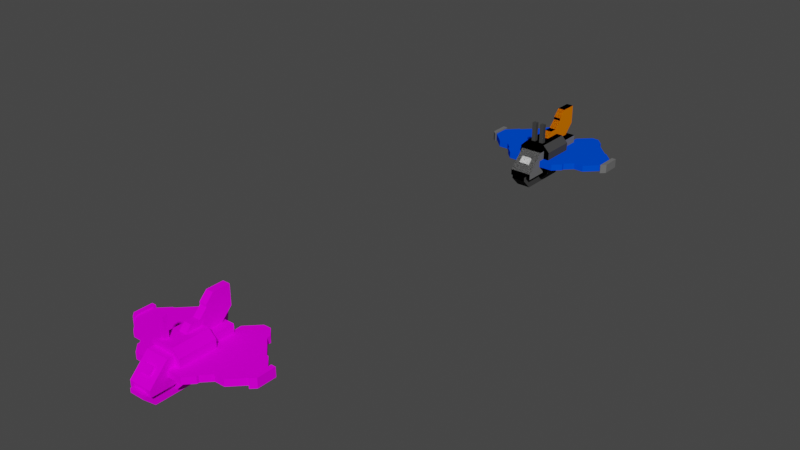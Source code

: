 # Source: air_no.blend  (saved by Blender 2.90.8; exported with 4.5.12 LTS)
import bpy
from mathutils import Matrix  # noqa: F401  (used for matrix-valued properties, if any)

bpy.ops.wm.read_factory_settings(use_empty=True)
scene = bpy.context.scene
scene.name = 'Scene'

# ---- collections
col_submarine_carrier = bpy.data.collections.new('Submarine Carrier'); scene.collection.children.link(col_submarine_carrier)
col_references = bpy.data.collections.new('References'); scene.collection.children.link(col_references)

# ---- images (referenced by path relative to the original .blend; pixels are not part of the script)
import os
ASSET_DIR = os.environ.get("B2B_ASSET_DIR", "")  # directory of the original .blend (textures are referenced by path, not embedded)
HERE = os.path.dirname(os.path.abspath(__file__))  # packed textures are extracted next to this script under _unpacked/

def load_image(name, relpath, width, height, colorspace="sRGB"):
    """Load a texture the original file referenced (path relative to the .blend, or extracted next to this script)."""
    p = next((c for c in (os.path.join(HERE, relpath), os.path.join(ASSET_DIR, relpath)) if relpath and os.path.exists(c)), "")
    if p:
        img = bpy.data.images.load(p, check_existing=True)
        img.name = name
    else:  # same state as the original file: an image datablock whose file is absent (Cycles renders it pink)
        img = bpy.data.images.new(name, width, height)
        img.source = "FILE"
        img.filepath = "//" + (relpath or name)
    img.colorspace_settings.name = colorspace
    return img
img_air_no_diffuse_png = load_image('air_no_diffuse.png', 'final_textures/air_no_diffuse.png', 1024, 1024, 'sRGB')

# ---- materials (node trees are filled in below, after node groups)
mat_material = bpy.data.materials.new('Material')
mat_p_001 = bpy.data.materials.new('p.001')
mat_p_001.diffuse_color = (0.0, 0.0693, 0.8, 1.0)
mat_p_001.specular_intensity = 0.0
mat_s_001 = bpy.data.materials.new('s.001')
mat_s_001.diffuse_color = (0.8, 0.1839, 0.0, 1.0)
mat_s_001.specular_intensity = 0.0
mat_lg_001 = bpy.data.materials.new('lg.001')
mat_lg_001.diffuse_color = (0.1478, 0.1478, 0.1478, 1.0)
mat_lg_001.specular_intensity = 0.0
mat_mg_001 = bpy.data.materials.new('mg.001')
mat_mg_001.diffuse_color = (0.05345, 0.05345, 0.05345, 1.0)
mat_mg_001.specular_intensity = 0.0
mat_light_001 = bpy.data.materials.new('light.001')
mat_light_001.diffuse_color = (1.0, 1.0, 1.0, 1.0)
mat_light_001.specular_intensity = 0.0

# ---- material node trees
mat_material.use_nodes = True; mat_material.node_tree.nodes.clear()
_N = mat_material.node_tree.nodes; _L = mat_material.node_tree.links
n0 = _N.new('ShaderNodeBsdfPrincipled'); n0.name = 'Principled BSDF'; n0.location = (10, 300)
n0.distribution = 'GGX'
n0.subsurface_method = 'BURLEY'
n0.inputs[3].default_value = 1.45
n0.inputs[13].default_value = 0.0
n0.inputs[27].default_value = (0.0, 0.0, 0.0, 1.0)
n0.inputs[28].default_value = 1.0
n1 = _N.new('ShaderNodeOutputMaterial'); n1.name = 'Material Output'; n1.location = (300, 300)
n2 = _N.new('ShaderNodeTexImage'); n2.name = 'Image Texture'; n2.location = (-280, 280)
n2.image = img_air_no_diffuse_png
_L.new(n0.outputs[0], n1.inputs[0])
_L.new(n2.outputs[0], n0.inputs[0])
n1.is_active_output = True

# ---- world
world_world = bpy.data.worlds.new('World'); scene.world = world_world
world_world.use_nodes = True; world_world.node_tree.nodes.clear()
_N = world_world.node_tree.nodes; _L = world_world.node_tree.links
n0 = _N.new('ShaderNodeOutputWorld'); n0.name = 'World Output'; n0.location = (300, 300)
n1 = _N.new('ShaderNodeBackground'); n1.name = 'Background'; n1.location = (10, 300)
n1.inputs[0].default_value = (0.05088, 0.05088, 0.05088, 1.0)
_L.new(n1.outputs[0], n0.inputs[0])
n0.is_active_output = True
world_world.color = (0.05088, 0.05088, 0.05088)
world_world.use_sun_shadow = False
world_world.sun_shadow_jitter_overblur = 0.0

# ---- meshes
me_cube_017 = bpy.data.meshes.new('Cube.017')
me_cube_017.from_pydata([], [], [])
_uv = me_cube_017.uv_layers.new(name='UVMap')
_uv.uv.foreach_set('vector', [])
me_cube_017.use_remesh_fix_poles = True
me_cube_017.use_remesh_preserve_attributes = False
me_cube_017.use_mirror_vertex_groups = False
me_cube_017.update()
me_cube_019 = bpy.data.meshes.new('Cube.019')
me_cube_019.from_pydata([(0.4214, -1.248, 0.2293), (0.4214, -1.248, 0.4713), (2.453, 0.6927, 0.5215), (2.453, 0.6927, 0.1791), (1.254, -0.8669, 0.2293), (1.552, -0.5689, 0.2293), (1.552, -0.5689, 0.4713), (1.254, -0.8669, 0.4713), (0.9563, -1.248, 0.2293), (1.254, -0.95, 0.2293), (1.254, -0.95, 0.4713), (0.9563, -1.248, 0.4713), (1.978, 0.984, 0.2293), (1.341, 1.621, 0.2293), (1.341, 1.621, 0.4713), (1.978, 0.984, 0.4713), (2.453, 0.567, 0.2293), (2.036, 0.984, 0.2293), (2.036, 0.984, 0.4713), (2.453, 0.567, 0.4713), (1.924, -0.5689, 0.2293), (2.453, -0.0397, 0.2293), (2.453, -0.0397, 0.4713), (1.924, -0.5689, 0.4713), (1.341, 1.748, 0.2293), (1.051, 2.038, 0.2293), (1.051, 2.038, 0.4713), (1.341, 1.748, 0.4713), (0.7773, 2.038, 0.2293), (0.3037, 1.565, 0.2293), (0.3037, 1.565, 0.4713), (0.7773, 2.038, 0.4713), (2.453, -0.1654, 0.5215), (2.622, 0.6927, 0.5215), (2.622, 0.6927, 0.1791), (2.622, 0.003057, 0.5215), (2.453, -0.1654, 0.1791), (2.622, 0.003057, 0.1791), (-0.4214, -0.9859, -0.1018), (-0.4214, -0.9859, 0.8024), (0.4214, -0.9859, -0.1018), (0.4214, -0.9859, 0.8024), (-0.4214, -1.901, 0.1246), (-0.4214, -1.224, 0.8024), (0.4214, -1.224, 0.8024), (0.4285, 0.3346, 0.7788), (-0.4285, 0.3346, 0.7788), (0.4285, 0.3346, -0.07821), (-0.4285, 0.3346, -0.07821), (-0.2666, -2.039, -0.003488), (0.2666, 0.5888, -0.003488), (-0.1367, -0.4646, 0.654), (0.1367, -0.4646, 0.654), (-0.387, -0.9859, 1.033), (-0.387, -0.9859, -0.3328), (0.387, -0.9859, -0.3328), (0.6368, -0.9859, -0.08302), (-0.6368, 0.3346, -0.08302), (-0.387, 0.3346, 1.033), (0.3037, 1.196, 0.654), (-0.3037, 1.196, 0.654), (-0.3037, 1.196, 0.04663), (0.3037, 1.196, 0.04663), (0.4285, 1.196, 0.7788), (-0.4285, 1.196, 0.7788), (-0.4285, 1.196, -0.07821), (0.4285, 1.196, -0.07821), (0.3037, 0.9385, 0.654), (0.3037, 0.9385, 0.04663), (-0.2666, 0.211, -0.5376), (0.2666, 0.211, -0.5376), (0.2666, 0.5888, -0.1597), (-0.2666, -2.039, -0.1541), (0.2666, -2.039, -0.1541), (0.2666, -1.656, -0.5376), (-0.1367, 0.8864, 0.654), (0.1367, 1.408, 1.899), (-0.1367, 1.408, 1.899), (-0.1367, -0.09243, 1.251), (-0.1367, -0.4646, 0.8787), (0.1367, -0.09243, 1.251), (0.1367, 0.8864, 0.654), (-0.1367, 1.408, 1.183), (-0.1367, 0.2276, 1.251), (0.1367, 0.2276, 1.251), (0.1367, 0.5028, 1.526), (0.1367, 0.5028, 1.624), (0.1367, 0.7781, 1.899), (-0.1367, 0.5028, 1.624), (-0.1828, -1.659, 0.3671), (0.1828, -1.466, 0.5599), (0.1828, -1.659, 0.3671), (0.1828, -1.733, 0.4417), (0.1828, -1.541, 0.6346), (-0.1828, -1.541, 0.6346), (-0.1828, -1.733, 0.4417), (0.2666, -1.901, -0.003488), (-0.4214, -1.248, 0.2293), (-0.4214, -1.248, 0.4713), (-2.453, 0.6927, 0.5215), (-2.453, 0.6927, 0.1791), (-1.254, -0.8669, 0.2293), (-1.552, -0.5689, 0.2293), (-1.552, -0.5689, 0.4713), (-1.254, -0.8669, 0.4713), (-0.9563, -1.248, 0.2293), (-1.254, -0.95, 0.2293), (-1.254, -0.95, 0.4713), (-0.9563, -1.248, 0.4713), (-1.978, 0.984, 0.2293), (-1.341, 1.621, 0.2293), (-1.341, 1.621, 0.4713), (-1.978, 0.984, 0.4713), (-2.453, 0.567, 0.2293), (-2.036, 0.984, 0.2293), (-2.036, 0.984, 0.4713), (-2.453, 0.567, 0.4713), (-1.924, -0.5689, 0.2293), (-2.453, -0.0397, 0.2293), (-2.453, -0.0397, 0.4713), (-1.924, -0.5689, 0.4713), (-1.341, 1.748, 0.2293), (-1.051, 2.038, 0.2293), (-1.051, 2.038, 0.4713), (-1.341, 1.748, 0.4713), (-0.7773, 2.038, 0.2293), (-0.3037, 1.565, 0.2293), (-0.3037, 1.565, 0.4713), (-0.7773, 2.038, 0.4713), (-2.453, -0.1654, 0.5215), (-2.622, 0.6927, 0.5215), (-2.622, 0.6927, 0.1791), (-2.622, 0.003057, 0.5215), (-2.453, -0.1654, 0.1791), (-2.622, 0.003057, 0.1791), (0.4214, -1.901, -0.1018), (-0.4214, -1.901, -0.1018), (0.4214, -1.901, 0.1246), (0.2666, -2.039, -0.003488), (-0.2666, 0.5888, -0.003488), (0.387, -0.9859, 1.033), (0.6368, -0.9859, 0.7836), (-0.6368, -0.9859, -0.08302), (-0.6368, -0.9859, 0.7836), (-0.6368, 0.3346, 0.7836), (-0.387, 0.3346, -0.3328), (0.387, 0.3346, -0.3328), (0.6368, 0.3346, -0.08302), (0.6368, 0.3346, 0.7836), (0.387, 0.3346, 1.033), (-0.3037, 0.9385, 0.654), (-0.3037, 0.9385, 0.04663), (-0.2666, 0.5888, -0.1597), (-0.2666, -1.656, -0.5376), (0.1367, -0.4646, 0.8787), (0.1367, 1.408, 1.183), (-0.1367, 0.5028, 1.526), (-0.1367, 0.7781, 1.899), (-0.1828, -1.466, 0.5599), (-0.08965, -0.8573, 1.033), (-0.2537, -0.8573, 1.033), (-0.08965, -0.6933, 1.033), (-0.2537, -0.6933, 1.033), (-0.08965, -0.6933, 1.778), (-0.08965, -0.8573, 1.778), (-0.2537, -0.8573, 1.778), (-0.2537, -0.6933, 1.778), (-0.2666, -1.901, -0.003488)], [], [(36, 32, 2, 3), (13, 24, 27, 14), (0, 8, 11, 1), (1, 11, 10, 7, 6, 23, 22, 19, 18, 15, 14, 27, 26, 31, 30), (12, 17, 16, 21, 20, 5, 4, 9, 8, 0, 29, 28, 25, 24, 13), (4, 5, 6, 7), (8, 9, 10, 11), (7, 10, 9, 4), (12, 13, 14, 15), (5, 20, 23, 6), (16, 17, 18, 19), (15, 18, 17, 12), (20, 21, 22, 23), (21, 16, 19, 22), (24, 25, 26, 27), (31, 26, 25, 28), (28, 29, 30, 31), (32, 35, 33, 2), (3, 34, 37, 36), (37, 34, 33, 35), (2, 33, 34, 3), (35, 32, 36, 37), (41, 39, 43, 44), (53, 140, 149, 58), (40, 41, 44, 137, 135), (44, 43, 42, 137), (135, 137, 42, 136), (55, 54, 145, 146), (142, 54, 55, 56, 141, 140, 53, 143), (141, 56, 147, 148), (145, 57, 144, 58, 149, 148, 147, 146), (167, 49, 138, 96), (138, 49, 72, 73), (50, 96, 138, 73, 74, 70, 71), (141, 148, 149, 140), (147, 56, 55, 146), (59, 67, 150, 60), (47, 66, 63, 45), (48, 65, 66, 47), (45, 63, 64, 46), (60, 64, 63, 59), (61, 62, 59, 63, 66, 65, 64, 60), (151, 150, 67, 68), (62, 68, 67, 59), (61, 151, 68, 62), (70, 69, 152, 71), (139, 50, 71, 152), (73, 72, 153, 74), (69, 70, 74, 153), (52, 81, 155, 76, 87, 86, 85, 84, 80, 154), (80, 84, 83, 78), (77, 157, 87, 76), (154, 80, 78, 79), (155, 81, 75, 82), (76, 155, 82, 77), (84, 85, 156, 83), (86, 87, 157, 88), (85, 86, 88, 156), (93, 94, 95, 92), (91, 90, 93, 92), (89, 91, 92, 95), (90, 158, 94, 93), (38, 40, 135, 136), (133, 100, 99, 129), (110, 111, 124, 121), (97, 98, 108, 105), (98, 127, 128, 123, 124, 111, 112, 115, 116, 119, 120, 103, 104, 107, 108), (109, 110, 121, 122, 125, 126, 97, 105, 106, 101, 102, 117, 118, 113, 114), (101, 104, 103, 102), (105, 108, 107, 106), (104, 101, 106, 107), (109, 112, 111, 110), (102, 103, 120, 117), (113, 116, 115, 114), (112, 109, 114, 115), (117, 120, 119, 118), (118, 119, 116, 113), (121, 124, 123, 122), (128, 125, 122, 123), (125, 128, 127, 126), (129, 99, 130, 132), (100, 133, 134, 131), (134, 132, 130, 131), (99, 100, 131, 130), (132, 134, 133, 129), (38, 136, 42, 43, 39), (143, 144, 57, 142), (139, 152, 69, 153, 72, 49, 167), (143, 53, 58, 144), (57, 145, 54, 142), (48, 46, 64, 65), (61, 60, 150, 151), (51, 79, 78, 83, 156, 88, 157, 77, 82, 75), (89, 95, 94, 158), (164, 163, 166, 165), (162, 166, 163, 161), (159, 164, 165, 160), (160, 165, 166, 162), (161, 163, 164, 159), (0, 1, 30, 29)])
_uv = me_cube_019.uv_layers.new(name='UVMap')
_uv.uv.foreach_set('vector', [0.879, 0.1245, 0.9255, 0.1245, 0.9255, 0.008124, 0.879, 0.008124, 0.8399, 0.2089, 0.8399, 0.1917, 0.8071, 0.1917, 0.8071, 0.2089, 0.8399, 0.8512, 0.8399, 0.7787, 0.8071, 0.7787, 0.8071, 0.8512, 0.2937, 0.01116, 0.2212, 0.008124, 0.1792, 0.04681, 0.1787, 0.05807, 0.1366, 0.09676, 0.08627, 0.09465, 0.01157, 0.1634, 0.008124, 0.2456, 0.06225, 0.3044, 0.07012, 0.3047, 0.1529, 0.3947, 0.1521, 0.4119, 0.1898, 0.4528, 0.2269, 0.4544, 0.2937, 0.3929, 0.3719, 0.1578, 0.3641, 0.1581, 0.31, 0.217, 0.3134, 0.2992, 0.3881, 0.3679, 0.4385, 0.3658, 0.4805, 0.4044, 0.481, 0.4157, 0.5231, 0.4544, 0.5955, 0.4514, 0.5955, 0.06961, 0.5287, 0.008124, 0.4916, 0.009676, 0.454, 0.0506, 0.4547, 0.06779, 0.8399, 0.7103, 0.8399, 0.6531, 0.8071, 0.6531, 0.8071, 0.7103, 0.8399, 0.7787, 0.8399, 0.7215, 0.8071, 0.7215, 0.8071, 0.7787, 0.8071, 0.7103, 0.8071, 0.7215, 0.8399, 0.7215, 0.8399, 0.7103, 0.8399, 0.3311, 0.8399, 0.2089, 0.8071, 0.2089, 0.8071, 0.3311, 0.8399, 0.6531, 0.8399, 0.6027, 0.8071, 0.6027, 0.8071, 0.6531, 0.8399, 0.4189, 0.8399, 0.339, 0.8071, 0.339, 0.8071, 0.4189, 0.8071, 0.3311, 0.8071, 0.339, 0.8399, 0.339, 0.8399, 0.3311, 0.8399, 0.6027, 0.8399, 0.5012, 0.8071, 0.5012, 0.8071, 0.6027, 0.8399, 0.5012, 0.8399, 0.4189, 0.8071, 0.4189, 0.8071, 0.5012, 0.8399, 0.1917, 0.8399, 0.1361, 0.8071, 0.1361, 0.8071, 0.1917, 0.8071, 0.09895, 0.8071, 0.1361, 0.8399, 0.1361, 0.8399, 0.09895, 0.8399, 0.09895, 0.8399, 0.008124, 0.8071, 0.008124, 0.8071, 0.09895, 0.9255, 0.1245, 0.9483, 0.1017, 0.9483, 0.008124, 0.9255, 0.008124, 0.879, 0.008124, 0.8562, 0.008124, 0.8562, 0.1017, 0.879, 0.1245, 0.879, 0.1568, 0.879, 0.2503, 0.9255, 0.2503, 0.9255, 0.1568, 0.9255, 0.2732, 0.9255, 0.2503, 0.879, 0.2503, 0.879, 0.2732, 0.9255, 0.1568, 0.9255, 0.1245, 0.879, 0.1245, 0.879, 0.1568, 0.2784, 0.9499, 0.2784, 0.8356, 0.3106, 0.8356, 0.3106, 0.9499, 0.6118, 0.4314, 0.6118, 0.3264, 0.7909, 0.3264, 0.7909, 0.4314, 0.4115, 0.7948, 0.4115, 0.6722, 0.4437, 0.6722, 0.5356, 0.7641, 0.5356, 0.7948, 0.3106, 0.9499, 0.3106, 0.8356, 0.4406, 0.8356, 0.4406, 0.9499, 0.4713, 0.9499, 0.4406, 0.9499, 0.4406, 0.8356, 0.4713, 0.8356, 0.6118, 0.1131, 0.6118, 0.008124, 0.7909, 0.008124, 0.7909, 0.1131, 0.1595, 0.6557, 0.1934, 0.6896, 0.1934, 0.7946, 0.1595, 0.8284, 0.042, 0.8284, 0.008124, 0.7946, 0.008124, 0.6896, 0.042, 0.6557, 0.6118, 0.2785, 0.6118, 0.161, 0.7909, 0.161, 0.7909, 0.2785, 0.4453, 0.6559, 0.4115, 0.622, 0.4115, 0.5045, 0.4453, 0.4706, 0.5503, 0.4706, 0.5842, 0.5045, 0.5842, 0.622, 0.5503, 0.6559, 0.7565, 0.4476, 0.7565, 0.4663, 0.6842, 0.4663, 0.6842, 0.4476, 0.6842, 0.4663, 0.7565, 0.4663, 0.7565, 0.4867, 0.6842, 0.4867, 0.6118, 0.8646, 0.6118, 0.5269, 0.6118, 0.5083, 0.6322, 0.5083, 0.6842, 0.5603, 0.6842, 0.8134, 0.633, 0.8646, 0.6118, 0.2785, 0.7909, 0.2785, 0.7909, 0.3264, 0.6118, 0.3264, 0.7909, 0.161, 0.6118, 0.161, 0.6118, 0.1131, 0.7909, 0.1131, 0.2097, 0.7381, 0.2446, 0.7381, 0.2446, 0.6557, 0.2097, 0.6557, 0.2784, 0.7031, 0.3952, 0.7031, 0.3952, 0.5869, 0.2784, 0.5869, 0.2784, 0.8193, 0.3952, 0.8193, 0.3952, 0.7031, 0.2784, 0.7031, 0.2784, 0.5869, 0.3952, 0.5869, 0.3952, 0.4706, 0.2784, 0.4706, 0.02505, 0.944, 0.008124, 0.9609, 0.1243, 0.9609, 0.1074, 0.944, 0.02505, 0.8616, 0.1074, 0.8616, 0.1074, 0.944, 0.1243, 0.9609, 0.1243, 0.8447, 0.008124, 0.8447, 0.008124, 0.9609, 0.02505, 0.944, 0.9919, 0.3718, 0.9919, 0.2894, 0.9095, 0.2894, 0.9095, 0.3718, 0.2097, 0.8205, 0.2446, 0.8205, 0.2446, 0.7381, 0.2097, 0.7381, 0.2097, 0.9028, 0.2446, 0.9028, 0.2446, 0.8205, 0.2097, 0.8205, 0.6842, 0.8134, 0.7565, 0.8134, 0.7565, 0.8858, 0.6842, 0.8858, 0.7565, 0.907, 0.6842, 0.907, 0.6842, 0.8858, 0.7565, 0.8858, 0.6842, 0.4867, 0.7565, 0.4867, 0.7565, 0.5603, 0.6842, 0.5603, 0.7565, 0.8134, 0.6842, 0.8134, 0.6842, 0.5603, 0.7565, 0.5603, 0.008124, 0.6395, 0.1913, 0.6395, 0.2621, 0.5677, 0.2621, 0.4706, 0.1766, 0.4706, 0.1393, 0.508, 0.1393, 0.5212, 0.102, 0.5585, 0.05859, 0.5585, 0.008124, 0.609, 0.8562, 0.3608, 0.8562, 0.4042, 0.8933, 0.4042, 0.8933, 0.3608, 0.8933, 0.6085, 0.8933, 0.523, 0.8562, 0.523, 0.8562, 0.6085, 0.8562, 0.2894, 0.8562, 0.3608, 0.8933, 0.3608, 0.8933, 0.2894, 0.8562, 0.7056, 0.8562, 0.8064, 0.8933, 0.8064, 0.8933, 0.7056, 0.8562, 0.6085, 0.8562, 0.7056, 0.8933, 0.7056, 0.8933, 0.6085, 0.8562, 0.4042, 0.8562, 0.457, 0.8933, 0.457, 0.8933, 0.4042, 0.8562, 0.4703, 0.8562, 0.523, 0.8933, 0.523, 0.8933, 0.4703, 0.8562, 0.457, 0.8562, 0.4703, 0.8933, 0.4703, 0.8933, 0.457, 0.9238, 0.4024, 0.9734, 0.4024, 0.9734, 0.4394, 0.9238, 0.4394, 0.9095, 0.4394, 0.9095, 0.4024, 0.9238, 0.4024, 0.9238, 0.4394, 0.9734, 0.4537, 0.9238, 0.4537, 0.9238, 0.4394, 0.9734, 0.4394, 0.9238, 0.3881, 0.9734, 0.3881, 0.9734, 0.4024, 0.9238, 0.4024, 0.5954, 0.8356, 0.5954, 0.9499, 0.4713, 0.9499, 0.4713, 0.8356, 0.879, 0.1245, 0.879, 0.008124, 0.9255, 0.008124, 0.9255, 0.1245, 0.8399, 0.2089, 0.8071, 0.2089, 0.8071, 0.1917, 0.8399, 0.1917, 0.8399, 0.8512, 0.8071, 0.8512, 0.8071, 0.7787, 0.8399, 0.7787, 0.2937, 0.01116, 0.2937, 0.3929, 0.2269, 0.4544, 0.1898, 0.4528, 0.1521, 0.4119, 0.1529, 0.3947, 0.07012, 0.3047, 0.06225, 0.3044, 0.008124, 0.2456, 0.01157, 0.1634, 0.08627, 0.09465, 0.1366, 0.09676, 0.1787, 0.05807, 0.1792, 0.04681, 0.2212, 0.008124, 0.3719, 0.1578, 0.4547, 0.06779, 0.454, 0.0506, 0.4916, 0.009676, 0.5287, 0.008124, 0.5955, 0.06961, 0.5955, 0.4514, 0.5231, 0.4544, 0.481, 0.4157, 0.4805, 0.4044, 0.4385, 0.3658, 0.3881, 0.3679, 0.3134, 0.2992, 0.31, 0.217, 0.3641, 0.1581, 0.8399, 0.7103, 0.8071, 0.7103, 0.8071, 0.6531, 0.8399, 0.6531, 0.8399, 0.7787, 0.8071, 0.7787, 0.8071, 0.7215, 0.8399, 0.7215, 0.8071, 0.7103, 0.8399, 0.7103, 0.8399, 0.7215, 0.8071, 0.7215, 0.8399, 0.3311, 0.8071, 0.3311, 0.8071, 0.2089, 0.8399, 0.2089, 0.8399, 0.6531, 0.8071, 0.6531, 0.8071, 0.6027, 0.8399, 0.6027, 0.8399, 0.4189, 0.8071, 0.4189, 0.8071, 0.339, 0.8399, 0.339, 0.8071, 0.3311, 0.8399, 0.3311, 0.8399, 0.339, 0.8071, 0.339, 0.8399, 0.6027, 0.8071, 0.6027, 0.8071, 0.5012, 0.8399, 0.5012, 0.8399, 0.5012, 0.8071, 0.5012, 0.8071, 0.4189, 0.8399, 0.4189, 0.8399, 0.1917, 0.8071, 0.1917, 0.8071, 0.1361, 0.8399, 0.1361, 0.8071, 0.09895, 0.8399, 0.09895, 0.8399, 0.1361, 0.8071, 0.1361, 0.8399, 0.09895, 0.8071, 0.09895, 0.8071, 0.008124, 0.8399, 0.008124, 0.9255, 0.1245, 0.9255, 0.008124, 0.9483, 0.008124, 0.9483, 0.1017, 0.879, 0.008124, 0.879, 0.1245, 0.8562, 0.1017, 0.8562, 0.008124, 0.879, 0.1568, 0.9255, 0.1568, 0.9255, 0.2503, 0.879, 0.2503, 0.9255, 0.2732, 0.879, 0.2732, 0.879, 0.2503, 0.9255, 0.2503, 0.9255, 0.1568, 0.879, 0.1568, 0.879, 0.1245, 0.9255, 0.1245, 0.4115, 0.7948, 0.5356, 0.7948, 0.5356, 0.7641, 0.4437, 0.6722, 0.4115, 0.6722, 0.6118, 0.2785, 0.7909, 0.2785, 0.7909, 0.161, 0.6118, 0.161, 0.6118, 0.8646, 0.633, 0.8646, 0.6842, 0.8134, 0.6842, 0.5603, 0.6322, 0.5083, 0.6118, 0.5083, 0.6118, 0.5269, 0.6118, 0.2785, 0.6118, 0.3264, 0.7909, 0.3264, 0.7909, 0.2785, 0.7909, 0.161, 0.7909, 0.1131, 0.6118, 0.1131, 0.6118, 0.161, 0.2784, 0.7031, 0.2784, 0.5869, 0.3952, 0.5869, 0.3952, 0.7031, 0.2097, 0.8205, 0.2097, 0.7381, 0.2446, 0.7381, 0.2446, 0.8205, 0.008124, 0.6395, 0.008124, 0.609, 0.05859, 0.5585, 0.102, 0.5585, 0.1393, 0.5212, 0.1393, 0.508, 0.1766, 0.4706, 0.2621, 0.4706, 0.2621, 0.5677, 0.1913, 0.6395, 0.9095, 0.4394, 0.9238, 0.4394, 0.9238, 0.4024, 0.9095, 0.4024, 0.8071, 0.9564, 0.8294, 0.9564, 0.8294, 0.9342, 0.8071, 0.9342, 0.9304, 0.9342, 0.8294, 0.9342, 0.8294, 0.9564, 0.9304, 0.9564, 0.9304, 0.8897, 0.8294, 0.8897, 0.8294, 0.912, 0.9304, 0.912, 0.9304, 0.912, 0.8294, 0.912, 0.8294, 0.9342, 0.9304, 0.9342, 0.9304, 0.8675, 0.8294, 0.8675, 0.8294, 0.8897, 0.9304, 0.8897, 0.9803, 0.9087, 0.9477, 0.9087, 0.9477, 0.5293, 0.9803, 0.5293])
me_cube_019.materials.append(mat_material)
me_cube_019.use_remesh_fix_poles = True
me_cube_019.use_remesh_preserve_attributes = False
me_cube_019.use_mirror_vertex_groups = False
me_cube_019.update()
me_cube_020 = bpy.data.meshes.new('Cube.020')
me_cube_020.from_pydata([(0.4214, -1.248, 0.2293), (0.4214, -1.248, 0.4713), (2.453, 0.6927, 0.5215), (2.453, 0.6927, 0.1791), (1.254, -0.8669, 0.2293), (1.552, -0.5689, 0.2293), (1.552, -0.5689, 0.4713), (1.254, -0.8669, 0.4713), (0.9563, -1.248, 0.2293), (1.254, -0.95, 0.2293), (1.254, -0.95, 0.4713), (0.9563, -1.248, 0.4713), (1.978, 0.984, 0.2293), (1.341, 1.621, 0.2293), (1.341, 1.621, 0.4713), (1.978, 0.984, 0.4713), (2.453, 0.567, 0.2293), (2.036, 0.984, 0.2293), (2.036, 0.984, 0.4713), (2.453, 0.567, 0.4713), (1.924, -0.5689, 0.2293), (2.453, -0.0397, 0.2293), (2.453, -0.0397, 0.4713), (1.924, -0.5689, 0.4713), (1.341, 1.748, 0.2293), (1.051, 2.038, 0.2293), (1.051, 2.038, 0.4713), (1.341, 1.748, 0.4713), (0.7773, 2.038, 0.2293), (0.3037, 1.565, 0.2293), (0.3037, 1.565, 0.4713), (0.7773, 2.038, 0.4713), (2.453, -0.1654, 0.5215), (2.622, 0.6927, 0.5215), (2.622, 0.6927, 0.1791), (2.622, 0.003057, 0.5215), (2.453, -0.1654, 0.1791), (2.622, 0.003057, 0.1791), (-0.4214, -1.901, -0.1018), (-0.4214, -0.9859, -0.1018), (-0.4214, -0.9859, 0.8024), (0.4214, -1.901, -0.1018), (0.4214, -0.9859, -0.1018), (0.4214, -0.9859, 0.8024), (-0.4214, -1.901, 0.1246), (-0.4214, -1.224, 0.8024), (0.4214, -1.224, 0.8024), (0.4214, -1.901, 0.1246), (0.4285, 0.3346, 0.7788), (-0.4285, 0.3346, 0.7788), (0.4285, 0.3346, -0.07821), (-0.4285, 0.3346, -0.07821), (-0.2666, -2.039, -0.003488), (-0.2666, 0.5888, -0.003488), (0.2666, -2.039, -0.003488), (0.2666, 0.5888, -0.003488), (-0.1367, -0.4646, 0.654), (0.1367, -0.4646, 0.654), (-0.387, -0.9859, 1.033), (-0.6368, -0.9859, 0.7836), (-0.6368, -0.9859, -0.08302), (-0.387, -0.9859, -0.3328), (0.387, -0.9859, -0.3328), (0.6368, -0.9859, -0.08302), (0.6368, -0.9859, 0.7836), (0.387, -0.9859, 1.033), (0.387, 0.3346, 1.033), (0.6368, 0.3346, 0.7836), (0.6368, 0.3346, -0.08302), (0.387, 0.3346, -0.3328), (-0.387, 0.3346, -0.3328), (-0.6368, 0.3346, -0.08302), (-0.6368, 0.3346, 0.7836), (-0.387, 0.3346, 1.033), (0.3037, 1.196, 0.654), (-0.3037, 1.196, 0.654), (-0.3037, 1.196, 0.04663), (0.3037, 1.196, 0.04663), (0.4285, 1.196, 0.7788), (-0.4285, 1.196, 0.7788), (-0.4285, 1.196, -0.07821), (0.4285, 1.196, -0.07821), (0.3037, 0.9385, 0.654), (-0.3037, 0.9385, 0.654), (-0.3037, 0.9385, 0.04663), (0.3037, 0.9385, 0.04663), (-0.2666, 0.5888, -0.1597), (-0.2666, 0.211, -0.5376), (0.2666, 0.211, -0.5376), (0.2666, 0.5888, -0.1597), (-0.2666, -1.656, -0.5376), (-0.2666, -2.039, -0.1541), (0.2666, -2.039, -0.1541), (0.2666, -1.656, -0.5376), (-0.1367, 0.8864, 0.654), (0.1367, 1.408, 1.899), (-0.1367, 1.408, 1.899), (-0.1367, -0.09243, 1.251), (-0.1367, -0.4646, 0.8787), (0.1367, -0.4646, 0.8787), (0.1367, -0.09243, 1.251), (0.1367, 1.408, 1.183), (0.1367, 0.8864, 0.654), (-0.1367, 1.408, 1.183), (-0.1367, 0.5028, 1.526), (-0.1367, 0.2276, 1.251), (0.1367, 0.2276, 1.251), (0.1367, 0.5028, 1.526), (0.1367, 0.5028, 1.624), (0.1367, 0.7781, 1.899), (-0.1367, 0.7781, 1.899), (-0.1367, 0.5028, 1.624), (-0.1828, -1.659, 0.3671), (-0.1828, -1.466, 0.5599), (0.1828, -1.466, 0.5599), (0.1828, -1.659, 0.3671), (0.1828, -1.733, 0.4417), (0.1828, -1.541, 0.6346), (-0.1828, -1.541, 0.6346), (-0.1828, -1.733, 0.4417), (0.08965, -0.8573, 1.033), (0.2537, -0.8573, 1.033), (0.08965, -0.6933, 1.033), (0.2537, -0.6933, 1.033), (0.08965, -0.6933, 1.778), (0.08965, -0.8573, 1.778), (0.2537, -0.8573, 1.778), (0.2537, -0.6933, 1.778), (-0.2666, -1.901, -0.003488), (0.2666, -1.901, -0.003488)], [(40, 39), (49, 51), (72, 59), (60, 71), (94, 56), (98, 56), (113, 112), (53, 128)], [(36, 3, 2, 32), (13, 14, 27, 24), (0, 1, 11, 8), (1, 30, 31, 26, 27, 14, 15, 18, 19, 22, 23, 6, 7, 10, 11), (12, 13, 24, 25, 28, 29, 0, 8, 9, 4, 5, 20, 21, 16, 17), (4, 7, 6, 5), (8, 11, 10, 9), (7, 4, 9, 10), (12, 15, 14, 13), (5, 6, 23, 20), (16, 19, 18, 17), (15, 12, 17, 18), (20, 23, 22, 21), (21, 22, 19, 16), (24, 27, 26, 25), (31, 28, 25, 26), (28, 31, 30, 29), (32, 2, 33, 35), (3, 36, 37, 34), (37, 35, 33, 34), (2, 3, 34, 33), (35, 37, 36, 32), (43, 40, 45, 46), (58, 65, 66, 73), (42, 43, 46, 47, 41), (46, 45, 44, 47), (41, 47, 44, 38), (62, 61, 70, 69), (60, 61, 62, 63, 64, 65, 58, 59), (64, 63, 68, 67), (70, 71, 72, 73, 66, 67, 68, 69), (128, 52, 54, 129), (54, 52, 91, 92), (55, 129, 54, 92, 93, 88, 89), (64, 67, 66, 65), (68, 63, 62, 69), (74, 75, 83, 82), (50, 48, 78, 81), (51, 50, 81, 80), (48, 49, 79, 78), (75, 74, 78, 79), (76, 75, 79, 80, 81, 78, 74, 77), (84, 85, 82, 83), (77, 74, 82, 85), (76, 77, 85, 84), (88, 87, 86, 89), (53, 55, 89, 86), (92, 91, 90, 93), (87, 88, 93, 90), (57, 99, 100, 106, 107, 108, 109, 95, 101, 102), (100, 97, 105, 106), (96, 95, 109, 110), (99, 98, 97, 100), (101, 103, 94, 102), (95, 96, 103, 101), (106, 105, 104, 107), (108, 111, 110, 109), (107, 104, 111, 108), (117, 118, 119, 116), (115, 114, 117, 116), (112, 115, 116, 119), (114, 113, 118, 117), (125, 126, 127, 124), (123, 122, 124, 127), (120, 121, 126, 125), (121, 123, 127, 126), (122, 120, 125, 124), (39, 42, 41, 38)])
me_cube_020.polygons.foreach_set('material_index', [2, 0, 0, 0, 0, 0, 0, 0, 0, 0, 0, 0, 0, 0, 0, 0, 0, 2, 2, 2, 2, 2, 2, 3, 2, 2, 2, 3, 3, 3, 3, 3, 3, 3, 3, 3, 2, 2, 2, 2, 2, 2, 2, 2, 2, 3, 3, 3, 3, 1, 1, 1, 1, 1, 1, 1, 1, 1, 4, 4, 4, 4, 3, 3, 3, 3, 3, 2])
_uv = me_cube_020.uv_layers.new(name='UVMap')
_uv.uv.foreach_set('vector', [0.879, 0.1245, 0.879, 0.008124, 0.9255, 0.008124, 0.9255, 0.1245, 0.8399, 0.2089, 0.8071, 0.2089, 0.8071, 0.1917, 0.8399, 0.1917, 0.8399, 0.8512, 0.8071, 0.8512, 0.8071, 0.7787, 0.8399, 0.7787, 0.2937, 0.01116, 0.2937, 0.3929, 0.2269, 0.4544, 0.1898, 0.4528, 0.1521, 0.4119, 0.1529, 0.3947, 0.07012, 0.3047, 0.06225, 0.3044, 0.008124, 0.2456, 0.01157, 0.1634, 0.08627, 0.09465, 0.1366, 0.09676, 0.1787, 0.05807, 0.1792, 0.04681, 0.2212, 0.008124, 0.3719, 0.1578, 0.4547, 0.06779, 0.454, 0.0506, 0.4916, 0.009676, 0.5287, 0.008124, 0.5955, 0.06961, 0.5955, 0.4514, 0.5231, 0.4544, 0.481, 0.4157, 0.4805, 0.4044, 0.4385, 0.3658, 0.3881, 0.3679, 0.3134, 0.2992, 0.31, 0.217, 0.3641, 0.1581, 0.8399, 0.7103, 0.8071, 0.7103, 0.8071, 0.6531, 0.8399, 0.6531, 0.8399, 0.7787, 0.8071, 0.7787, 0.8071, 0.7215, 0.8399, 0.7215, 0.8071, 0.7103, 0.8399, 0.7103, 0.8399, 0.7215, 0.8071, 0.7215, 0.8399, 0.3311, 0.8071, 0.3311, 0.8071, 0.2089, 0.8399, 0.2089, 0.8399, 0.6531, 0.8071, 0.6531, 0.8071, 0.6027, 0.8399, 0.6027, 0.8399, 0.4189, 0.8071, 0.4189, 0.8071, 0.339, 0.8399, 0.339, 0.8071, 0.3311, 0.8399, 0.3311, 0.8399, 0.339, 0.8071, 0.339, 0.8399, 0.6027, 0.8071, 0.6027, 0.8071, 0.5012, 0.8399, 0.5012, 0.8399, 0.5012, 0.8071, 0.5012, 0.8071, 0.4189, 0.8399, 0.4189, 0.8399, 0.1917, 0.8071, 0.1917, 0.8071, 0.1361, 0.8399, 0.1361, 0.8071, 0.09895, 0.8399, 0.09895, 0.8399, 0.1361, 0.8071, 0.1361, 0.8399, 0.09895, 0.8071, 0.09895, 0.8071, 0.008124, 0.8399, 0.008124, 0.9255, 0.1245, 0.9255, 0.008124, 0.9483, 0.008124, 0.9483, 0.1017, 0.879, 0.008124, 0.879, 0.1245, 0.8562, 0.1017, 0.8562, 0.008124, 0.879, 0.1568, 0.9255, 0.1568, 0.9255, 0.2503, 0.879, 0.2503, 0.9255, 0.2732, 0.879, 0.2732, 0.879, 0.2503, 0.9255, 0.2503, 0.9255, 0.1568, 0.879, 0.1568, 0.879, 0.1245, 0.9255, 0.1245, 0.2784, 0.9499, 0.2784, 0.8356, 0.3106, 0.8356, 0.3106, 0.9499, 0.6118, 0.4314, 0.6118, 0.3264, 0.7909, 0.3264, 0.7909, 0.4314, 0.4115, 0.7948, 0.4115, 0.6722, 0.4437, 0.6722, 0.5356, 0.7641, 0.5356, 0.7948, 0.3106, 0.9499, 0.3106, 0.8356, 0.4406, 0.8356, 0.4406, 0.9499, 0.4713, 0.9499, 0.4406, 0.9499, 0.4406, 0.8356, 0.4713, 0.8356, 0.6118, 0.1131, 0.6118, 0.008124, 0.7909, 0.008124, 0.7909, 0.1131, 0.1595, 0.6557, 0.1934, 0.6896, 0.1934, 0.7946, 0.1595, 0.8284, 0.042, 0.8284, 0.008124, 0.7946, 0.008124, 0.6896, 0.042, 0.6557, 0.6118, 0.2785, 0.6118, 0.161, 0.7909, 0.161, 0.7909, 0.2785, 0.4453, 0.6559, 0.4115, 0.622, 0.4115, 0.5045, 0.4453, 0.4706, 0.5503, 0.4706, 0.5842, 0.5045, 0.5842, 0.622, 0.5503, 0.6559, 0.7565, 0.4476, 0.7565, 0.4663, 0.6842, 0.4663, 0.6842, 0.4476, 0.6842, 0.4663, 0.7565, 0.4663, 0.7565, 0.4867, 0.6842, 0.4867, 0.6118, 0.8646, 0.6118, 0.5269, 0.6118, 0.5083, 0.6322, 0.5083, 0.6842, 0.5603, 0.6842, 0.8134, 0.633, 0.8646, 0.6118, 0.2785, 0.7909, 0.2785, 0.7909, 0.3264, 0.6118, 0.3264, 0.7909, 0.161, 0.6118, 0.161, 0.6118, 0.1131, 0.7909, 0.1131, 0.2097, 0.7381, 0.2097, 0.6557, 0.2446, 0.6557, 0.2446, 0.7381, 0.2784, 0.7031, 0.2784, 0.5869, 0.3952, 0.5869, 0.3952, 0.7031, 0.2784, 0.8193, 0.2784, 0.7031, 0.3952, 0.7031, 0.3952, 0.8193, 0.2784, 0.5869, 0.2784, 0.4706, 0.3952, 0.4706, 0.3952, 0.5869, 0.02505, 0.944, 0.1074, 0.944, 0.1243, 0.9609, 0.008124, 0.9609, 0.02505, 0.8616, 0.02505, 0.944, 0.008124, 0.9609, 0.008124, 0.8447, 0.1243, 0.8447, 0.1243, 0.9609, 0.1074, 0.944, 0.1074, 0.8616, 0.9919, 0.3718, 0.9095, 0.3718, 0.9095, 0.2894, 0.9919, 0.2894, 0.2097, 0.8205, 0.2097, 0.7381, 0.2446, 0.7381, 0.2446, 0.8205, 0.2097, 0.9028, 0.2097, 0.8205, 0.2446, 0.8205, 0.2446, 0.9028, 0.6842, 0.8134, 0.7565, 0.8134, 0.7565, 0.8858, 0.6842, 0.8858, 0.7565, 0.907, 0.6842, 0.907, 0.6842, 0.8858, 0.7565, 0.8858, 0.6842, 0.4867, 0.7565, 0.4867, 0.7565, 0.5603, 0.6842, 0.5603, 0.7565, 0.8134, 0.6842, 0.8134, 0.6842, 0.5603, 0.7565, 0.5603, 0.008124, 0.6395, 0.008124, 0.609, 0.05859, 0.5585, 0.102, 0.5585, 0.1393, 0.5212, 0.1393, 0.508, 0.1766, 0.4706, 0.2621, 0.4706, 0.2621, 0.5677, 0.1913, 0.6395, 0.8562, 0.3608, 0.8933, 0.3608, 0.8933, 0.4042, 0.8562, 0.4042, 0.8933, 0.6085, 0.8562, 0.6085, 0.8562, 0.523, 0.8933, 0.523, 0.8562, 0.2894, 0.8933, 0.2894, 0.8933, 0.3608, 0.8562, 0.3608, 0.8562, 0.7056, 0.8933, 0.7056, 0.8933, 0.8064, 0.8562, 0.8064, 0.8562, 0.6085, 0.8933, 0.6085, 0.8933, 0.7056, 0.8562, 0.7056, 0.8562, 0.4042, 0.8933, 0.4042, 0.8933, 0.457, 0.8562, 0.457, 0.8562, 0.4703, 0.8933, 0.4703, 0.8933, 0.523, 0.8562, 0.523, 0.8562, 0.457, 0.8933, 0.457, 0.8933, 0.4703, 0.8562, 0.4703, 0.9238, 0.4024, 0.9734, 0.4024, 0.9734, 0.4394, 0.9238, 0.4394, 0.9095, 0.4394, 0.9095, 0.4024, 0.9238, 0.4024, 0.9238, 0.4394, 0.9734, 0.4537, 0.9238, 0.4537, 0.9238, 0.4394, 0.9734, 0.4394, 0.9238, 0.3881, 0.9734, 0.3881, 0.9734, 0.4024, 0.9238, 0.4024, 0.8071, 0.9564, 0.8071, 0.9342, 0.8294, 0.9342, 0.8294, 0.9564, 0.9304, 0.9342, 0.9304, 0.9564, 0.8294, 0.9564, 0.8294, 0.9342, 0.9304, 0.8897, 0.9304, 0.912, 0.8294, 0.912, 0.8294, 0.8897, 0.9304, 0.912, 0.9304, 0.9342, 0.8294, 0.9342, 0.8294, 0.912, 0.9304, 0.8675, 0.9304, 0.8897, 0.8294, 0.8897, 0.8294, 0.8675, 0.5954, 0.8356, 0.5954, 0.9499, 0.4713, 0.9499, 0.4713, 0.8356])
me_cube_020.materials.append(mat_p_001)
me_cube_020.materials.append(mat_s_001)
me_cube_020.materials.append(mat_lg_001)
me_cube_020.materials.append(mat_mg_001)
me_cube_020.materials.append(mat_light_001)
me_cube_020.use_remesh_fix_poles = True
me_cube_020.use_remesh_preserve_attributes = False
me_cube_020.use_mirror_vertex_groups = False
me_cube_020.update()
arm_armature = bpy.data.armatures.new('Armature')  # bones are not reproduced

# ---- objects
ob_cube_016 = bpy.data.objects.new('Cube.016', me_cube_017)
ob_cube_018 = bpy.data.objects.new('Cube.018', me_cube_019)
ob_cube_001 = bpy.data.objects.new('Cube.001', me_cube_020)
ob_armature = bpy.data.objects.new('Armature', arm_armature)

# ---- transforms, parenting, visibility, modifiers, constraints
ob_cube_016.location = (0.0, 0.0, 0.0)
ob_cube_016.lineart.crease_threshold = 0.0
ob_cube_018.location = (0.0, 0.0, 0.0)
ob_cube_018.lineart.crease_threshold = 0.0
ob_cube_001.location = (0.0, 18.27, 0.0)
ob_cube_001.lineart.crease_threshold = 0.0
_m = ob_cube_001.modifiers.new('Mirror', 'MIRROR')
ob_armature.location = (0.0, 0.0, 0.0)
ob_armature.lineart.crease_threshold = 0.0

# ---- collection membership
col_references.objects.link(ob_cube_016)
col_references.objects.link(ob_cube_018)
col_references.objects.link(ob_cube_001)
col_references.objects.link(ob_armature)

# ---- scene / render settings (as saved in the file)
scene.frame_start = 1; scene.frame_end = 250; scene.frame_set(1)
scene.render.engine = 'CYCLES'
scene.cycles.use_denoising = False
scene.cycles.samples = 128
scene.cycles.sampling_pattern = 'TABULATED_SOBOL'
scene.cycles.use_adaptive_sampling = False
scene.cycles.use_light_tree = False
scene.cycles.bake_type = 'AO'
scene.view_settings.view_transform = 'Filmic'
bpy.context.view_layer.update()

# ---- added for rendering (the .blend has no active camera and no usable light): camera, sun
cam_auto = bpy.data.cameras.new('AutoCamera')
cam_auto.lens = 50.0
cam_auto.sensor_width = 36.0
cam_auto.clip_end = 1000.0
ob_auto_camera = bpy.data.objects.new('AutoCamera', cam_auto)
scene.collection.objects.link(ob_auto_camera)
ob_auto_camera.location = (21.3563, -16.4933, 17.7657)
ob_auto_camera.rotation_euler = (1.09748, -7.21219e-08, 0.694738)
scene.camera = ob_auto_camera
light_auto_sun = bpy.data.lights.new('AutoSun', 'SUN')
light_auto_sun.energy = 3.0
light_auto_sun.angle = 0.0523599
ob_auto_sun = bpy.data.objects.new('AutoSun', light_auto_sun)
scene.collection.objects.link(ob_auto_sun)
ob_auto_sun.rotation_euler = (0.872665, 0.174533, 0.523599)
bpy.context.view_layer.update()

